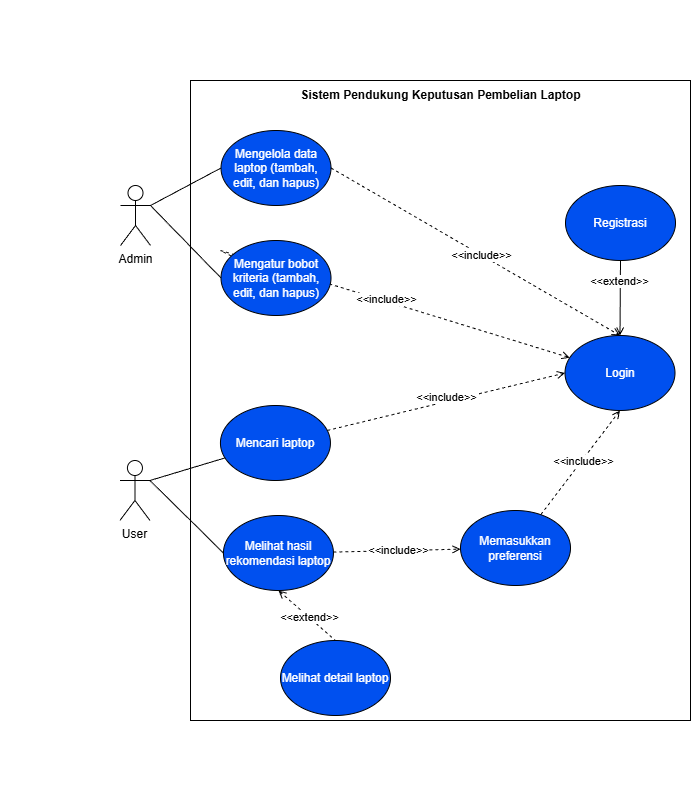

The diagram above was exported from draw.io. Its source (the exported page's mxGraphModel, read from the mxfile embedded in the PNG):
<mxGraphModel dx="845" dy="543" grid="1" gridSize="10" guides="1" tooltips="1" connect="1" arrows="1" fold="1" page="1" pageScale="1" pageWidth="100" pageHeight="800" math="0" shadow="0">
  <root>
    <mxCell id="0" />
    <mxCell id="1" parent="0" />
    <mxCell id="M8lWhfzkzc4lBuhZrxY3-35" value="" style="rounded=0;whiteSpace=wrap;html=1;strokeColor=none;" parent="1" vertex="1">
      <mxGeometry x="130" width="700" height="800" as="geometry" />
    </mxCell>
    <mxCell id="M8lWhfzkzc4lBuhZrxY3-3" value="" style="rounded=0;whiteSpace=wrap;html=1;" parent="1" vertex="1">
      <mxGeometry x="320" y="80" width="500" height="640" as="geometry" />
    </mxCell>
    <mxCell id="M8lWhfzkzc4lBuhZrxY3-10" value="" style="rounded=0;orthogonalLoop=1;jettySize=auto;html=1;strokeColor=default;endArrow=none;endFill=0;entryX=0;entryY=0.5;entryDx=0;entryDy=0;" parent="1" target="M8lWhfzkzc4lBuhZrxY3-6" edge="1">
      <mxGeometry relative="1" as="geometry">
        <mxPoint x="280" y="205" as="sourcePoint" />
      </mxGeometry>
    </mxCell>
    <mxCell id="M8lWhfzkzc4lBuhZrxY3-1" value="Admin" style="shape=umlActor;verticalLabelPosition=bottom;verticalAlign=top;html=1;outlineConnect=0;" parent="1" vertex="1">
      <mxGeometry x="250" y="185" width="30" height="60" as="geometry" />
    </mxCell>
    <mxCell id="M8lWhfzkzc4lBuhZrxY3-14" style="rounded=0;orthogonalLoop=1;jettySize=auto;html=1;endArrow=none;endFill=0;exitX=1;exitY=0.3333333333333333;exitDx=0;exitDy=0;exitPerimeter=0;" parent="1" source="M8lWhfzkzc4lBuhZrxY3-2" target="M8lWhfzkzc4lBuhZrxY3-7" edge="1">
      <mxGeometry relative="1" as="geometry" />
    </mxCell>
    <mxCell id="M8lWhfzkzc4lBuhZrxY3-15" style="rounded=0;orthogonalLoop=1;jettySize=auto;html=1;entryX=0;entryY=0.5;entryDx=0;entryDy=0;endArrow=none;endFill=0;exitX=1;exitY=0.3333333333333333;exitDx=0;exitDy=0;exitPerimeter=0;" parent="1" source="M8lWhfzkzc4lBuhZrxY3-2" target="M8lWhfzkzc4lBuhZrxY3-9" edge="1">
      <mxGeometry relative="1" as="geometry" />
    </mxCell>
    <mxCell id="M8lWhfzkzc4lBuhZrxY3-2" value="User" style="shape=umlActor;verticalLabelPosition=bottom;verticalAlign=top;html=1;outlineConnect=0;" parent="1" vertex="1">
      <mxGeometry x="249.44" y="460" width="30" height="60" as="geometry" />
    </mxCell>
    <mxCell id="M8lWhfzkzc4lBuhZrxY3-13" style="rounded=0;orthogonalLoop=1;jettySize=auto;html=1;endArrow=none;endFill=0;entryX=1;entryY=0.3333333333333333;entryDx=0;entryDy=0;entryPerimeter=0;exitX=0;exitY=0.5;exitDx=0;exitDy=0;" parent="1" source="M8lWhfzkzc4lBuhZrxY3-4" target="M8lWhfzkzc4lBuhZrxY3-1" edge="1">
      <mxGeometry relative="1" as="geometry">
        <mxPoint x="280" y="215" as="targetPoint" />
      </mxGeometry>
    </mxCell>
    <mxCell id="M8lWhfzkzc4lBuhZrxY3-25" style="rounded=0;orthogonalLoop=1;jettySize=auto;html=1;entryX=0.5;entryY=0;entryDx=0;entryDy=0;exitX=1;exitY=0.5;exitDx=0;exitDy=0;endArrow=open;endFill=0;dashed=1;" parent="1" source="M8lWhfzkzc4lBuhZrxY3-4" target="M8lWhfzkzc4lBuhZrxY3-5" edge="1">
      <mxGeometry relative="1" as="geometry" />
    </mxCell>
    <mxCell id="M8lWhfzkzc4lBuhZrxY3-26" value="&amp;lt;&amp;lt;include&amp;gt;&amp;gt;" style="edgeLabel;html=1;align=center;verticalAlign=middle;resizable=0;points=[];" parent="M8lWhfzkzc4lBuhZrxY3-25" vertex="1" connectable="0">
      <mxGeometry x="0.0386" relative="1" as="geometry">
        <mxPoint as="offset" />
      </mxGeometry>
    </mxCell>
    <mxCell id="M8lWhfzkzc4lBuhZrxY3-4" value="Mengelola data laptop (tambah, edit, dan hapus)" style="ellipse;whiteSpace=wrap;html=1;fillColor=#0050ef;strokeColor=#000000;fontColor=#ffffff;" parent="1" vertex="1">
      <mxGeometry x="350.5" y="130" width="110" height="75" as="geometry" />
    </mxCell>
    <mxCell id="tI_rWs0cIGfR3bInQoxV-4" style="rounded=0;orthogonalLoop=1;jettySize=auto;html=1;entryX=0.5;entryY=1;entryDx=0;entryDy=0;endArrow=none;endFill=0;startArrow=open;startFill=0;" parent="1" source="M8lWhfzkzc4lBuhZrxY3-5" target="tI_rWs0cIGfR3bInQoxV-3" edge="1">
      <mxGeometry relative="1" as="geometry" />
    </mxCell>
    <mxCell id="tI_rWs0cIGfR3bInQoxV-5" value="&amp;lt;&amp;lt;extend&amp;gt;&amp;gt;" style="edgeLabel;html=1;align=center;verticalAlign=middle;resizable=0;points=[];" parent="tI_rWs0cIGfR3bInQoxV-4" vertex="1" connectable="0">
      <mxGeometry x="0.446" y="1" relative="1" as="geometry">
        <mxPoint as="offset" />
      </mxGeometry>
    </mxCell>
    <mxCell id="M8lWhfzkzc4lBuhZrxY3-5" value="Login" style="ellipse;whiteSpace=wrap;html=1;fillColor=#0050ef;fontColor=#ffffff;strokeColor=#000000;" parent="1" vertex="1">
      <mxGeometry x="694.5" y="335" width="110" height="75" as="geometry" />
    </mxCell>
    <mxCell id="M8lWhfzkzc4lBuhZrxY3-23" style="rounded=0;orthogonalLoop=1;jettySize=auto;html=1;endArrow=open;endFill=0;dashed=1;" parent="1" source="M8lWhfzkzc4lBuhZrxY3-6" target="M8lWhfzkzc4lBuhZrxY3-5" edge="1">
      <mxGeometry relative="1" as="geometry">
        <Array as="points">
          <mxPoint x="350" y="250" />
        </Array>
      </mxGeometry>
    </mxCell>
    <mxCell id="M8lWhfzkzc4lBuhZrxY3-24" value="&amp;lt;&amp;lt;include&amp;gt;&amp;gt;" style="edgeLabel;html=1;align=center;verticalAlign=middle;resizable=0;points=[];" parent="M8lWhfzkzc4lBuhZrxY3-23" vertex="1" connectable="0">
      <mxGeometry x="-0.0182" y="2" relative="1" as="geometry">
        <mxPoint as="offset" />
      </mxGeometry>
    </mxCell>
    <mxCell id="M8lWhfzkzc4lBuhZrxY3-6" value="Mengatur bobot kriteria (tambah, edit, dan hapus)" style="ellipse;whiteSpace=wrap;html=1;fillColor=#0050ef;fontColor=#ffffff;strokeColor=#000000;" parent="1" vertex="1">
      <mxGeometry x="350.5" y="240" width="110" height="75" as="geometry" />
    </mxCell>
    <mxCell id="M8lWhfzkzc4lBuhZrxY3-21" style="rounded=0;orthogonalLoop=1;jettySize=auto;html=1;entryX=0;entryY=0.5;entryDx=0;entryDy=0;endArrow=open;endFill=0;dashed=1;" parent="1" source="M8lWhfzkzc4lBuhZrxY3-7" target="M8lWhfzkzc4lBuhZrxY3-5" edge="1">
      <mxGeometry relative="1" as="geometry" />
    </mxCell>
    <mxCell id="M8lWhfzkzc4lBuhZrxY3-22" value="&amp;lt;&amp;lt;include&amp;gt;&amp;gt;" style="edgeLabel;html=1;align=center;verticalAlign=middle;resizable=0;points=[];" parent="M8lWhfzkzc4lBuhZrxY3-21" vertex="1" connectable="0">
      <mxGeometry x="0.0099" y="5" relative="1" as="geometry">
        <mxPoint as="offset" />
      </mxGeometry>
    </mxCell>
    <mxCell id="M8lWhfzkzc4lBuhZrxY3-7" value="Mencari l&lt;span style=&quot;background-color: initial;&quot;&gt;aptop&lt;/span&gt;" style="ellipse;whiteSpace=wrap;html=1;fillColor=#0050ef;fontColor=#ffffff;strokeColor=#000000;" parent="1" vertex="1">
      <mxGeometry x="349.94" y="405" width="110" height="75" as="geometry" />
    </mxCell>
    <mxCell id="M8lWhfzkzc4lBuhZrxY3-19" style="rounded=0;orthogonalLoop=1;jettySize=auto;html=1;entryX=0.5;entryY=1;entryDx=0;entryDy=0;endArrow=open;endFill=0;dashed=1;" parent="1" source="M8lWhfzkzc4lBuhZrxY3-8" target="M8lWhfzkzc4lBuhZrxY3-5" edge="1">
      <mxGeometry relative="1" as="geometry" />
    </mxCell>
    <mxCell id="M8lWhfzkzc4lBuhZrxY3-20" value="&amp;lt;&amp;lt;include&amp;gt;&amp;gt;" style="edgeLabel;html=1;align=center;verticalAlign=middle;resizable=0;points=[];" parent="M8lWhfzkzc4lBuhZrxY3-19" vertex="1" connectable="0">
      <mxGeometry x="0.0314" y="-1" relative="1" as="geometry">
        <mxPoint as="offset" />
      </mxGeometry>
    </mxCell>
    <mxCell id="M8lWhfzkzc4lBuhZrxY3-8" value="Memasukkan preferensi" style="ellipse;whiteSpace=wrap;html=1;fillColor=#0050ef;fontColor=#ffffff;strokeColor=#000000;" parent="1" vertex="1">
      <mxGeometry x="590" y="510" width="110" height="75" as="geometry" />
    </mxCell>
    <mxCell id="M8lWhfzkzc4lBuhZrxY3-17" style="rounded=0;orthogonalLoop=1;jettySize=auto;html=1;strokeColor=default;dashed=1;endArrow=open;endFill=0;" parent="1" source="M8lWhfzkzc4lBuhZrxY3-9" target="M8lWhfzkzc4lBuhZrxY3-8" edge="1">
      <mxGeometry relative="1" as="geometry" />
    </mxCell>
    <mxCell id="M8lWhfzkzc4lBuhZrxY3-18" value="&amp;lt;&amp;lt;include&amp;gt;&amp;gt;" style="edgeLabel;html=1;align=center;verticalAlign=middle;resizable=0;points=[];" parent="M8lWhfzkzc4lBuhZrxY3-17" vertex="1" connectable="0">
      <mxGeometry x="0.026" y="1" relative="1" as="geometry">
        <mxPoint as="offset" />
      </mxGeometry>
    </mxCell>
    <mxCell id="M8lWhfzkzc4lBuhZrxY3-31" style="rounded=0;orthogonalLoop=1;jettySize=auto;html=1;endArrow=none;endFill=0;dashed=1;exitX=0.5;exitY=1;exitDx=0;exitDy=0;entryX=0.5;entryY=0;entryDx=0;entryDy=0;startArrow=open;startFill=0;" parent="1" source="M8lWhfzkzc4lBuhZrxY3-9" target="M8lWhfzkzc4lBuhZrxY3-30" edge="1">
      <mxGeometry relative="1" as="geometry">
        <mxPoint x="436.44" y="585" as="sourcePoint" />
        <mxPoint x="482.44" y="649" as="targetPoint" />
      </mxGeometry>
    </mxCell>
    <mxCell id="M8lWhfzkzc4lBuhZrxY3-32" value="&amp;lt;&amp;lt;extend&amp;gt;&amp;gt;" style="edgeLabel;html=1;align=center;verticalAlign=middle;resizable=0;points=[];" parent="M8lWhfzkzc4lBuhZrxY3-31" vertex="1" connectable="0">
      <mxGeometry x="0.056" relative="1" as="geometry">
        <mxPoint as="offset" />
      </mxGeometry>
    </mxCell>
    <mxCell id="M8lWhfzkzc4lBuhZrxY3-9" value="Melihat hasil rekomendasi laptop" style="ellipse;whiteSpace=wrap;html=1;fillColor=#0050ef;fontColor=#ffffff;strokeColor=#000000;" parent="1" vertex="1">
      <mxGeometry x="352.94" y="515" width="110" height="75" as="geometry" />
    </mxCell>
    <mxCell id="M8lWhfzkzc4lBuhZrxY3-29" value="&lt;b&gt;Sistem Pendukung Keputusan Pembelian Laptop&lt;/b&gt;" style="text;html=1;align=center;verticalAlign=middle;resizable=0;points=[];autosize=1;strokeColor=none;fillColor=none;" parent="1" vertex="1">
      <mxGeometry x="420" y="80" width="300" height="30" as="geometry" />
    </mxCell>
    <mxCell id="M8lWhfzkzc4lBuhZrxY3-30" value="Melihat detail laptop" style="ellipse;whiteSpace=wrap;html=1;fillColor=#0050ef;fontColor=#ffffff;strokeColor=#000000;" parent="1" vertex="1">
      <mxGeometry x="410" y="640" width="110" height="75" as="geometry" />
    </mxCell>
    <mxCell id="tI_rWs0cIGfR3bInQoxV-3" value="Registrasi" style="ellipse;whiteSpace=wrap;html=1;fillColor=#0050ef;fontColor=#ffffff;strokeColor=#000000;" parent="1" vertex="1">
      <mxGeometry x="695" y="185" width="110" height="75" as="geometry" />
    </mxCell>
  </root>
</mxGraphModel>